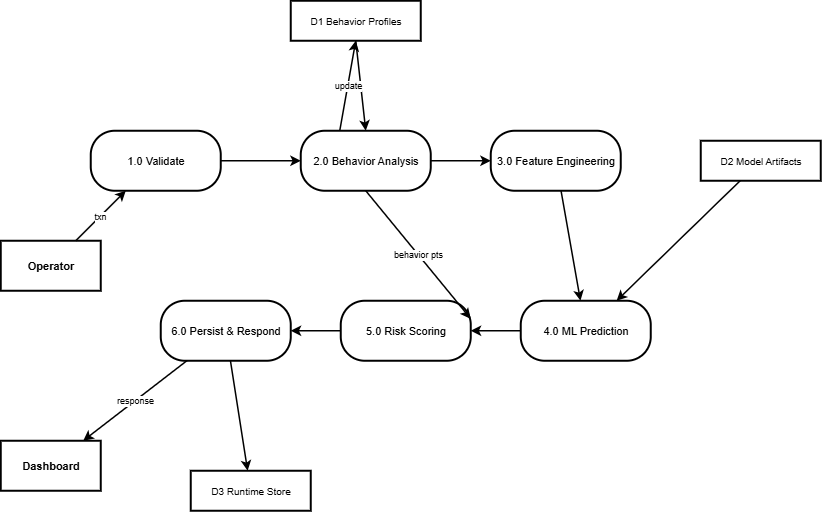

The diagram above was exported from draw.io. Its source (the exported page's mxGraphModel, read from the mxfile embedded in the PNG):
<mxGraphModel dx="2457" dy="1254" grid="1" gridSize="10" guides="1" tooltips="1" connect="1" arrows="1" fold="1" page="1" pageScale="1" pageWidth="827" pageHeight="1169" math="0" shadow="0">
  <root>
    <mxCell id="0" />
    <mxCell id="1" parent="0" />
    <mxCell id="e1" parent="1" style="rounded=0;whiteSpace=wrap;html=1;strokeWidth=2;fontStyle=1;fontSize=11;" value="Operator" vertex="1">
      <mxGeometry height="50" width="100" x="440" y="490" as="geometry" />
    </mxCell>
    <mxCell id="e2" parent="1" style="rounded=0;whiteSpace=wrap;html=1;strokeWidth=2;fontStyle=1;fontSize=11;" value="Dashboard" vertex="1">
      <mxGeometry height="50" width="100" x="440" y="690" as="geometry" />
    </mxCell>
    <mxCell id="p1" parent="1" style="rounded=1;whiteSpace=wrap;html=1;arcSize=40;strokeWidth=2;fontSize=11;" value="1.0 Validate" vertex="1">
      <mxGeometry height="60" width="130" x="530" y="380" as="geometry" />
    </mxCell>
    <mxCell id="p2" parent="1" style="rounded=1;whiteSpace=wrap;html=1;arcSize=40;strokeWidth=2;fontSize=11;" value="2.0 Behavior Analysis" vertex="1">
      <mxGeometry height="60" width="130" x="740" y="380" as="geometry" />
    </mxCell>
    <mxCell id="p3" parent="1" style="rounded=1;whiteSpace=wrap;html=1;arcSize=40;strokeWidth=2;fontSize=11;" value="3.0 Feature Engineering" vertex="1">
      <mxGeometry height="60" width="130" x="930" y="380" as="geometry" />
    </mxCell>
    <mxCell id="p4" parent="1" style="rounded=1;whiteSpace=wrap;html=1;arcSize=40;strokeWidth=2;fontSize=11;" value="4.0 ML Prediction" vertex="1">
      <mxGeometry height="60" width="130" x="960" y="550" as="geometry" />
    </mxCell>
    <mxCell id="p5" parent="1" style="rounded=1;whiteSpace=wrap;html=1;arcSize=40;strokeWidth=2;fontSize=11;" value="5.0 Risk Scoring" vertex="1">
      <mxGeometry height="60" width="130" x="780" y="550" as="geometry" />
    </mxCell>
    <mxCell id="p6" parent="1" style="rounded=1;whiteSpace=wrap;html=1;arcSize=40;strokeWidth=2;fontSize=11;" value="6.0 Persist &amp; Respond" vertex="1">
      <mxGeometry height="60" width="130" x="600" y="550" as="geometry" />
    </mxCell>
    <mxCell id="d1" parent="1" style="right=0;whiteSpace=wrap;html=1;strokeWidth=2;fontSize=10;perimeter=rectanglePerimeter;" value="D1  Behavior Profiles" vertex="1">
      <mxGeometry height="40" width="130" x="730" y="250" as="geometry" />
    </mxCell>
    <mxCell id="d2" parent="1" style="left=0;right=0;whiteSpace=wrap;html=1;strokeWidth=2;fontSize=10;" value="D2  Model Artifacts" vertex="1">
      <mxGeometry height="40" width="120" x="1140" y="390" as="geometry" />
    </mxCell>
    <mxCell id="d3" parent="1" style="left=0;right=0;whiteSpace=wrap;html=1;strokeWidth=2;fontSize=10;" value="D3  Runtime Store" vertex="1">
      <mxGeometry height="40" width="120" x="630" y="720" as="geometry" />
    </mxCell>
    <mxCell id="f1" edge="1" parent="1" source="e1" style="endArrow=classic;html=1;rounded=1;fontSize=9;strokeWidth=1.5;" target="p1" value="txn">
      <mxGeometry relative="1" as="geometry" />
    </mxCell>
    <mxCell id="f2" edge="1" parent="1" source="p1" style="endArrow=classic;html=1;rounded=1;fontSize=9;strokeWidth=1.5;" target="p2" value="">
      <mxGeometry relative="1" as="geometry" />
    </mxCell>
    <mxCell id="f3" edge="1" parent="1" source="d1" style="endArrow=classic;html=1;rounded=1;fontSize=9;strokeWidth=1.5;exitX=0.5;exitY=1;entryX=0.5;entryY=0;" target="p2" value="">
      <mxGeometry relative="1" as="geometry" />
    </mxCell>
    <mxCell id="f4" edge="1" parent="1" source="p2" style="endArrow=classic;html=1;rounded=1;fontSize=9;strokeWidth=1.5;" target="p3" value="">
      <mxGeometry relative="1" as="geometry" />
    </mxCell>
    <mxCell id="f5" edge="1" parent="1" source="p3" style="endArrow=classic;html=1;rounded=1;fontSize=9;strokeWidth=1.5;" target="p4" value="">
      <mxGeometry relative="1" as="geometry" />
    </mxCell>
    <mxCell id="f6" edge="1" parent="1" source="d2" style="endArrow=classic;html=1;rounded=1;fontSize=9;strokeWidth=1.5;" target="p4" value="">
      <mxGeometry relative="1" as="geometry" />
    </mxCell>
    <mxCell id="f7" edge="1" parent="1" source="p4" style="endArrow=classic;html=1;rounded=1;fontSize=9;strokeWidth=1.5;" target="p5" value="">
      <mxGeometry relative="1" as="geometry" />
    </mxCell>
    <mxCell id="f8" edge="1" parent="1" source="p2" style="endArrow=classic;html=1;rounded=1;fontSize=9;strokeWidth=1.5;exitX=0.5;exitY=1;entryX=1;entryY=0.3;" target="p5" value="behavior pts">
      <mxGeometry relative="1" as="geometry" />
    </mxCell>
    <mxCell id="f9" edge="1" parent="1" source="p2" style="endArrow=classic;html=1;rounded=1;fontSize=9;strokeWidth=1.5;exitX=0.3;exitY=0;entryX=0.5;entryY=1;" target="d1" value="update">
      <mxGeometry relative="1" as="geometry" />
    </mxCell>
    <mxCell id="f10" edge="1" parent="1" source="p5" style="endArrow=classic;html=1;rounded=1;fontSize=9;strokeWidth=1.5;" target="p6" value="">
      <mxGeometry relative="1" as="geometry" />
    </mxCell>
    <mxCell id="f11" edge="1" parent="1" source="p6" style="endArrow=classic;html=1;rounded=1;fontSize=9;strokeWidth=1.5;" target="d3" value="">
      <mxGeometry relative="1" as="geometry" />
    </mxCell>
    <mxCell id="f12" edge="1" parent="1" source="p6" style="endArrow=classic;html=1;rounded=1;fontSize=9;strokeWidth=1.5;" target="e2" value="response">
      <mxGeometry relative="1" as="geometry" />
    </mxCell>
  </root>
</mxGraphModel>